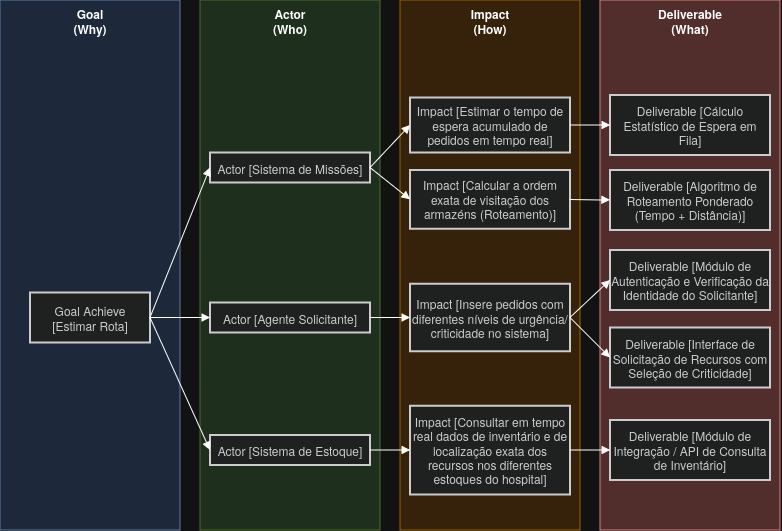

The diagram above was exported from draw.io. Its source (the exported page's mxGraphModel, read from the mxfile embedded in the PNG):
<mxGraphModel dx="900" dy="547" grid="1" gridSize="10" guides="1" tooltips="1" connect="1" arrows="1" fold="1" page="1" pageScale="1" pageWidth="850" pageHeight="1100" math="0" shadow="0">
  <root>
    <mxCell id="0" />
    <mxCell id="1" parent="0" />
    <mxCell id="J-K74hwaHu8g5SuF03j3-1" parent="1" style="rounded=0;whiteSpace=wrap;html=1;fillColor=#dae8fc;strokeColor=#6c8ebf;verticalAlign=top;fontStyle=1;" value="&lt;div&gt;Goal&lt;/div&gt;&lt;div&gt;(Why)&lt;/div&gt;" vertex="1">
      <mxGeometry height="530" width="180" x="20" y="20" as="geometry" />
    </mxCell>
    <mxCell id="J-K74hwaHu8g5SuF03j3-2" parent="1" style="rounded=0;whiteSpace=wrap;html=1;fillColor=#d5e8d4;strokeColor=#82b366;verticalAlign=top;fontStyle=1;" value="&lt;div&gt;Actor&lt;/div&gt;&lt;div&gt;(Who)&lt;/div&gt;" vertex="1">
      <mxGeometry height="530" width="180" x="220" y="20" as="geometry" />
    </mxCell>
    <mxCell id="J-K74hwaHu8g5SuF03j3-3" parent="1" style="rounded=0;whiteSpace=wrap;html=1;fillColor=#ffe6cc;strokeColor=#d79b00;verticalAlign=top;fontStyle=1;" value="&lt;div&gt;Impact&lt;/div&gt;&lt;div&gt;(How)&lt;/div&gt;" vertex="1">
      <mxGeometry height="530" width="180" x="420" y="20" as="geometry" />
    </mxCell>
    <mxCell id="J-K74hwaHu8g5SuF03j3-4" parent="1" style="rounded=0;whiteSpace=wrap;html=1;fillColor=#f8cecc;strokeColor=#b85450;verticalAlign=top;fontStyle=1;" value="&lt;div&gt;Deliverable&lt;/div&gt;&lt;div&gt;(What)&lt;/div&gt;" vertex="1">
      <mxGeometry height="530" width="180" x="620" y="20" as="geometry" />
    </mxCell>
    <mxCell id="J-K74hwaHu8g5SuF03j3-6" parent="1" style="whiteSpace=wrap;strokeWidth=2;fillColor=light-dark(#eeeeee,#1f2020);strokeColor=light-dark(#999999,#cccccc);fontColor=light-dark(#333333,#cccccc);" value="Goal Achieve [Estimar Rota]" vertex="1">
      <mxGeometry height="50" width="120" x="50" y="312.5" as="geometry" />
    </mxCell>
    <mxCell id="J-K74hwaHu8g5SuF03j3-7" parent="1" style="whiteSpace=wrap;strokeWidth=2;fillColor=light-dark(#eeeeee,#1f2020);strokeColor=light-dark(#999999,#cccccc);fontColor=light-dark(#333333,#cccccc);" value="Actor [Sistema de Missões]" vertex="1">
      <mxGeometry height="30" width="160" x="230" y="172.5" as="geometry" />
    </mxCell>
    <mxCell id="J-K74hwaHu8g5SuF03j3-8" parent="1" style="whiteSpace=wrap;strokeWidth=2;fillColor=light-dark(#eeeeee,#1f2020);strokeColor=light-dark(#999999,#cccccc);fontColor=light-dark(#333333,#cccccc);" value="Impact [Estimar o tempo de espera acumulado de pedidos em tempo real]" vertex="1">
      <mxGeometry height="55" width="160" x="430" y="117.5" as="geometry" />
    </mxCell>
    <mxCell id="J-K74hwaHu8g5SuF03j3-9" parent="1" style="whiteSpace=wrap;strokeWidth=2;fillColor=light-dark(#eeeeee,#1f2020);strokeColor=light-dark(#999999,#cccccc);fontColor=light-dark(#333333,#cccccc);" value="Deliverable [Cálculo Estatístico de Espera em Fila]" vertex="1">
      <mxGeometry height="60" width="160" x="630" y="115" as="geometry" />
    </mxCell>
    <mxCell id="J-K74hwaHu8g5SuF03j3-10" edge="1" parent="1" source="J-K74hwaHu8g5SuF03j3-6" style="curved=1;startArrow=none;endArrow=block;exitX=1;exitY=0.5;entryX=0;entryY=0.5;rounded=0;" target="J-K74hwaHu8g5SuF03j3-7" value="">
      <mxGeometry relative="1" as="geometry">
        <Array as="points" />
      </mxGeometry>
    </mxCell>
    <mxCell id="J-K74hwaHu8g5SuF03j3-11" edge="1" parent="1" source="J-K74hwaHu8g5SuF03j3-7" style="curved=1;startArrow=none;endArrow=block;exitX=1;exitY=0.5;entryX=0;entryY=0.5;rounded=0;" target="J-K74hwaHu8g5SuF03j3-8" value="">
      <mxGeometry relative="1" as="geometry">
        <Array as="points" />
      </mxGeometry>
    </mxCell>
    <mxCell id="J-K74hwaHu8g5SuF03j3-12" edge="1" parent="1" source="J-K74hwaHu8g5SuF03j3-8" style="curved=1;startArrow=none;endArrow=block;exitX=1;exitY=0.5;entryX=0;entryY=0.5;rounded=0;" target="J-K74hwaHu8g5SuF03j3-9" value="">
      <mxGeometry relative="1" as="geometry">
        <Array as="points" />
      </mxGeometry>
    </mxCell>
    <mxCell id="zt2_Si7MwrIvg0azQtrR-1" parent="1" style="whiteSpace=wrap;strokeWidth=2;fillColor=light-dark(#eeeeee,#1f2020);strokeColor=light-dark(#999999,#cccccc);fontColor=light-dark(#333333,#cccccc);" value="Actor [Agente Solicitante]" vertex="1">
      <mxGeometry height="30" width="160" x="230" y="322.5" as="geometry" />
    </mxCell>
    <mxCell id="zt2_Si7MwrIvg0azQtrR-2" parent="1" style="whiteSpace=wrap;strokeWidth=2;fillColor=light-dark(#eeeeee,#1f2020);strokeColor=light-dark(#999999,#cccccc);fontColor=light-dark(#333333,#cccccc);" value="Actor [Sistema de Estoque]" vertex="1">
      <mxGeometry height="30" width="160" x="230" y="455" as="geometry" />
    </mxCell>
    <mxCell id="zt2_Si7MwrIvg0azQtrR-4" parent="1" style="whiteSpace=wrap;strokeWidth=2;fillColor=light-dark(#eeeeee,#1f2020);strokeColor=light-dark(#999999,#cccccc);fontColor=light-dark(#333333,#cccccc);" value="Impact [Insere pedidos com diferentes níveis de urgência/criticidade no sistema]" vertex="1">
      <mxGeometry height="67.5" width="160" x="430" y="303.75" as="geometry" />
    </mxCell>
    <mxCell id="zt2_Si7MwrIvg0azQtrR-5" parent="1" style="whiteSpace=wrap;strokeWidth=2;fillColor=light-dark(#eeeeee,#1f2020);strokeColor=light-dark(#999999,#cccccc);fontColor=light-dark(#333333,#cccccc);" value="Deliverable [Módulo de Autenticação e Verificação da Identidade do Solicitante]" vertex="1">
      <mxGeometry height="60" width="160" x="630" y="270" as="geometry" />
    </mxCell>
    <mxCell id="zt2_Si7MwrIvg0azQtrR-6" parent="1" style="whiteSpace=wrap;strokeWidth=2;fillColor=light-dark(#eeeeee,#1f2020);strokeColor=light-dark(#999999,#cccccc);fontColor=light-dark(#333333,#cccccc);" value="Impact [Consultar em tempo real dados de inventário e de localização exata dos recursos nos diferentes estoques do hospital]" vertex="1">
      <mxGeometry height="88.75" width="160" x="430" y="425.63" as="geometry" />
    </mxCell>
    <mxCell id="zt2_Si7MwrIvg0azQtrR-7" parent="1" style="whiteSpace=wrap;strokeWidth=2;fillColor=light-dark(#eeeeee,#1f2020);strokeColor=light-dark(#999999,#cccccc);fontColor=light-dark(#333333,#cccccc);" value="Deliverable [Módulo de Integração / API de Consulta de Inventário]" vertex="1">
      <mxGeometry height="60" width="160" x="630" y="440" as="geometry" />
    </mxCell>
    <mxCell id="zt2_Si7MwrIvg0azQtrR-9" edge="1" parent="1" source="J-K74hwaHu8g5SuF03j3-6" style="curved=1;startArrow=none;endArrow=block;entryX=0;entryY=0.5;rounded=0;entryDx=0;entryDy=0;exitX=1;exitY=0.5;exitDx=0;exitDy=0;" target="zt2_Si7MwrIvg0azQtrR-1" value="">
      <mxGeometry relative="1" as="geometry">
        <Array as="points" />
        <mxPoint x="170" y="290" as="sourcePoint" />
        <mxPoint x="270" y="350" as="targetPoint" />
      </mxGeometry>
    </mxCell>
    <mxCell id="zt2_Si7MwrIvg0azQtrR-10" edge="1" parent="1" source="J-K74hwaHu8g5SuF03j3-6" style="curved=1;startArrow=none;endArrow=block;entryX=0;entryY=0.5;rounded=0;entryDx=0;entryDy=0;exitX=1;exitY=0.5;exitDx=0;exitDy=0;" target="zt2_Si7MwrIvg0azQtrR-2" value="">
      <mxGeometry relative="1" as="geometry">
        <Array as="points" />
        <mxPoint x="180" y="305" as="sourcePoint" />
        <mxPoint x="240" y="305" as="targetPoint" />
      </mxGeometry>
    </mxCell>
    <mxCell id="zt2_Si7MwrIvg0azQtrR-11" edge="1" parent="1" source="zt2_Si7MwrIvg0azQtrR-1" style="curved=1;startArrow=none;endArrow=block;exitX=1;exitY=0.5;entryX=0;entryY=0.5;rounded=0;exitDx=0;exitDy=0;entryDx=0;entryDy=0;" target="zt2_Si7MwrIvg0azQtrR-4" value="">
      <mxGeometry relative="1" as="geometry">
        <Array as="points" />
        <mxPoint x="400" y="293.47" as="sourcePoint" />
        <mxPoint x="440" y="293.47" as="targetPoint" />
      </mxGeometry>
    </mxCell>
    <mxCell id="zt2_Si7MwrIvg0azQtrR-12" edge="1" parent="1" source="zt2_Si7MwrIvg0azQtrR-2" style="curved=1;startArrow=none;endArrow=block;entryX=0;entryY=0.5;rounded=0;entryDx=0;entryDy=0;exitX=1;exitY=0.5;exitDx=0;exitDy=0;" target="zt2_Si7MwrIvg0azQtrR-6" value="">
      <mxGeometry relative="1" as="geometry">
        <Array as="points" />
        <mxPoint x="400" y="350" as="sourcePoint" />
        <mxPoint x="460" y="350" as="targetPoint" />
      </mxGeometry>
    </mxCell>
    <mxCell id="zt2_Si7MwrIvg0azQtrR-13" edge="1" parent="1" source="zt2_Si7MwrIvg0azQtrR-4" style="curved=1;startArrow=none;endArrow=block;exitX=1;exitY=0.5;entryX=0;entryY=0.5;rounded=0;exitDx=0;exitDy=0;entryDx=0;entryDy=0;" target="zt2_Si7MwrIvg0azQtrR-5" value="">
      <mxGeometry relative="1" as="geometry">
        <Array as="points" />
        <mxPoint x="610" y="200" as="sourcePoint" />
        <mxPoint x="650" y="200" as="targetPoint" />
      </mxGeometry>
    </mxCell>
    <mxCell id="zt2_Si7MwrIvg0azQtrR-14" edge="1" parent="1" source="zt2_Si7MwrIvg0azQtrR-6" style="curved=1;startArrow=none;endArrow=block;exitX=1;exitY=0.5;entryX=0;entryY=0.5;rounded=0;exitDx=0;exitDy=0;entryDx=0;entryDy=0;" target="zt2_Si7MwrIvg0azQtrR-7" value="">
      <mxGeometry relative="1" as="geometry">
        <Array as="points" />
        <mxPoint x="600" y="350" as="sourcePoint" />
        <mxPoint x="640" y="350" as="targetPoint" />
      </mxGeometry>
    </mxCell>
    <mxCell id="zt2_Si7MwrIvg0azQtrR-15" parent="1" style="whiteSpace=wrap;strokeWidth=2;fillColor=light-dark(#eeeeee,#1f2020);strokeColor=light-dark(#999999,#cccccc);fontColor=light-dark(#333333,#cccccc);" value="Impact [Calcular a ordem exata de visitação dos armazéns (Roteamento)]" vertex="1">
      <mxGeometry height="58.75" width="160" x="430" y="190" as="geometry" />
    </mxCell>
    <mxCell id="zt2_Si7MwrIvg0azQtrR-16" parent="1" style="whiteSpace=wrap;strokeWidth=2;fillColor=light-dark(#eeeeee,#1f2020);strokeColor=light-dark(#999999,#cccccc);fontColor=light-dark(#333333,#cccccc);" value="Deliverable [Algoritmo de Roteamento Ponderado (Tempo + Distância)]" vertex="1">
      <mxGeometry height="60" width="160" x="630" y="190" as="geometry" />
    </mxCell>
    <mxCell id="zt2_Si7MwrIvg0azQtrR-17" edge="1" parent="1" source="zt2_Si7MwrIvg0azQtrR-15" style="curved=1;startArrow=none;endArrow=block;exitX=1;exitY=0.5;entryX=0;entryY=0.5;rounded=0;exitDx=0;exitDy=0;entryDx=0;entryDy=0;" target="zt2_Si7MwrIvg0azQtrR-16" value="">
      <mxGeometry relative="1" as="geometry">
        <Array as="points" />
        <mxPoint x="600" y="200" as="sourcePoint" />
        <mxPoint x="640" y="200" as="targetPoint" />
      </mxGeometry>
    </mxCell>
    <mxCell id="zt2_Si7MwrIvg0azQtrR-18" edge="1" parent="1" source="J-K74hwaHu8g5SuF03j3-7" style="curved=1;startArrow=none;endArrow=block;exitX=1;exitY=0.5;entryX=0;entryY=0.5;rounded=0;exitDx=0;exitDy=0;entryDx=0;entryDy=0;" target="zt2_Si7MwrIvg0azQtrR-15" value="">
      <mxGeometry relative="1" as="geometry">
        <Array as="points" />
        <mxPoint x="400" y="206" as="sourcePoint" />
        <mxPoint x="440" y="155" as="targetPoint" />
      </mxGeometry>
    </mxCell>
    <mxCell id="zt2_Si7MwrIvg0azQtrR-19" parent="1" style="whiteSpace=wrap;strokeWidth=2;fillColor=light-dark(#eeeeee,#1f2020);strokeColor=light-dark(#999999,#cccccc);fontColor=light-dark(#333333,#cccccc);" value="Deliverable [Interface de Solicitação de Recursos com Seleção de Criticidade]" vertex="1">
      <mxGeometry height="60" width="160" x="630" y="347.5" as="geometry" />
    </mxCell>
    <mxCell id="zt2_Si7MwrIvg0azQtrR-20" edge="1" parent="1" source="zt2_Si7MwrIvg0azQtrR-4" style="curved=1;startArrow=none;endArrow=block;exitX=1;exitY=0.5;entryX=0;entryY=0.5;rounded=0;exitDx=0;exitDy=0;entryDx=0;entryDy=0;" target="zt2_Si7MwrIvg0azQtrR-19" value="">
      <mxGeometry relative="1" as="geometry">
        <Array as="points" />
        <mxPoint x="600" y="344" as="sourcePoint" />
        <mxPoint x="640" y="344" as="targetPoint" />
      </mxGeometry>
    </mxCell>
  </root>
</mxGraphModel>